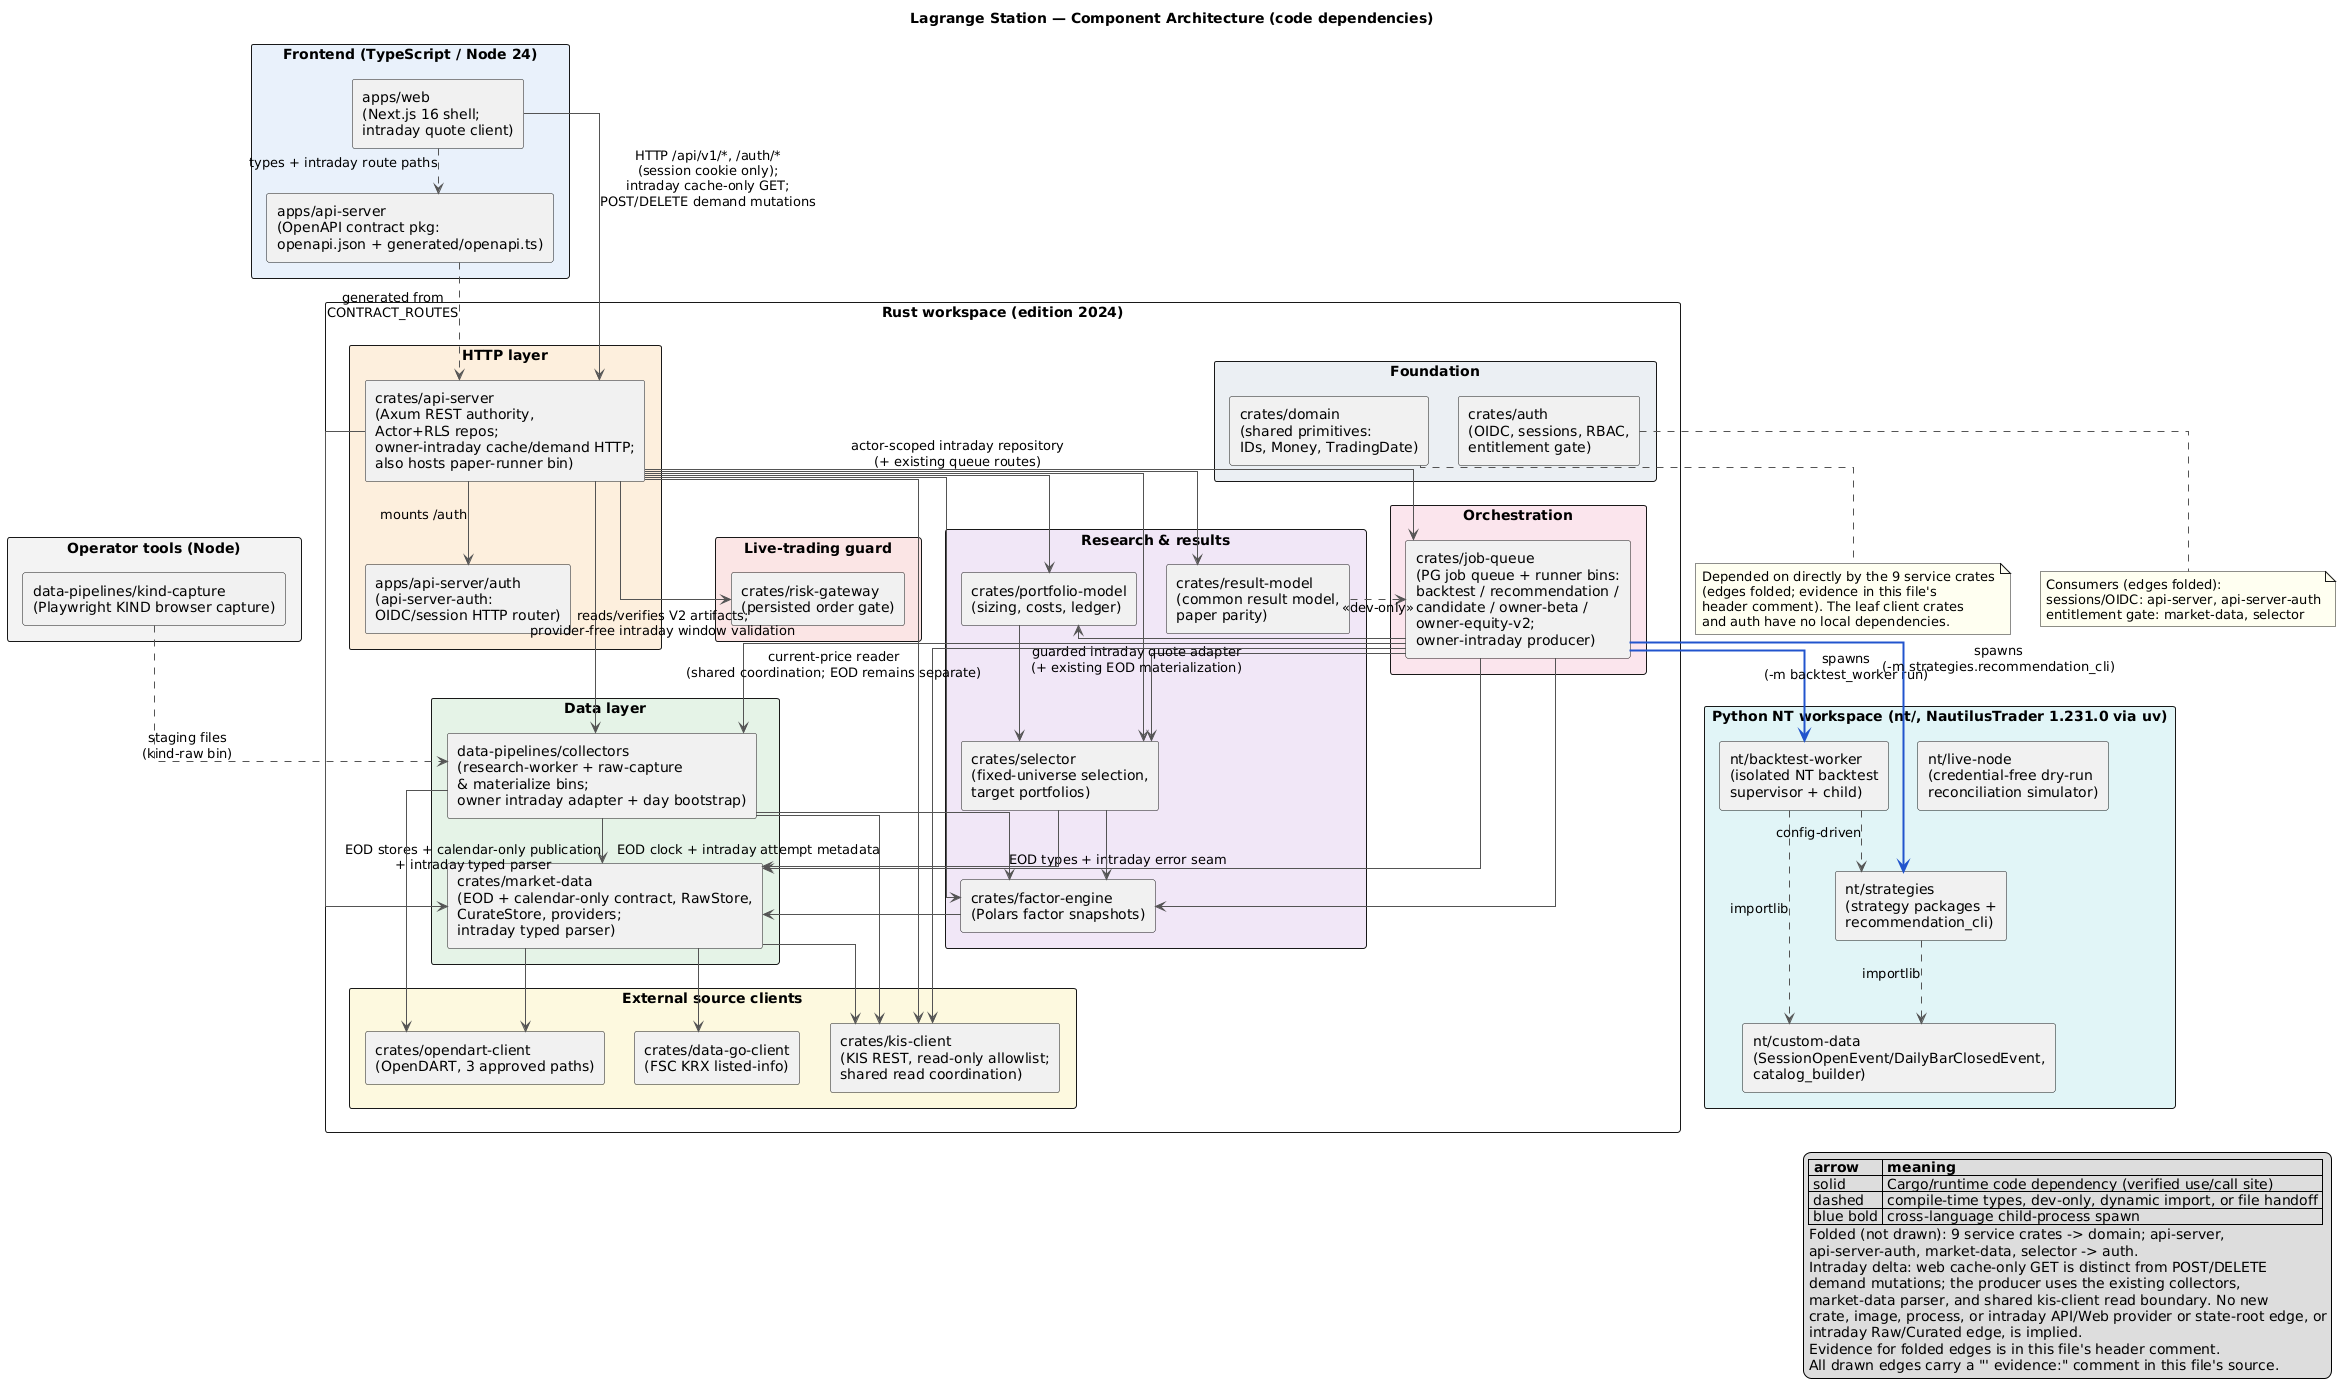

The diagram above was rendered by PlantUML. Its source (embedded in the PNG):
@startuml component_architecture
' =====================================================================
' Lagrange Station — static component / code-dependency architecture
' Generated 2026-09-04 from manifest + code-usage evidence.
' WP6-C2a source delta 2026-09-09: integrated intraday topology only;
' runtime remains default-off and unactivated. Existing EOD/chart/Raw/
' Curated edges remain separate from the cache-only intraday path.
' Every drawn arrow carries an evidence comment ("' evidence: <file:line>")
' pointing at the concrete code that makes the edge exist:
'   - Rust edges: Cargo.toml path dependency PLUS a real `use`/call site.
'   - Python edges: importlib / NT-config dynamic import sites.
'   - Cross-language edges: the exact process-spawn site.
' Edges with no code usage do not appear. Empty placeholder directories
' (nt/paper-runner, data-pipelines/normalizers, data-pipelines/validators,
' data-pipelines/nt-catalog-builder) are intentionally NOT components.
' The workspace member tests/integration/migration-contract is a test-only
' gate crate (sqlx::migrate! over migrations/) and is likewise omitted.
'
' READABILITY: ubiquitous foundation dependencies are FOLDED (not drawn).
' Nine crates directly depend on crates/domain and four components consume
' crates/auth (the leaf crates auth, kis-client, opendart-client and
' data-go-client have NO local dependencies at all). Drawing these folded
' edges adds 13 crossing lines and zero information; the production
' api-server -> collectors chart-verifier edge is drawn below.
' The folded edges and their code evidence:
'   api-server      -> domain  ' evidence: crates/api-server/src/live_order.rs:42
'   factor-engine   -> domain  ' evidence: crates/factor-engine/src/contract.rs:7
'   selector        -> domain  ' evidence: crates/selector/src/builder.rs:12
'   portfolio-model -> domain  ' evidence: crates/portfolio-model/src/paper_flow.rs:26
'   result-model    -> domain  ' evidence: crates/result-model/src/lib.rs:11
'   risk-gateway    -> domain  ' evidence: crates/risk-gateway/src/snapshot.rs:18
'   job-queue       -> domain  ' evidence: crates/job-queue/src/paper_valuation.rs:14
'   market-data     -> domain  ' evidence: crates/market-data/src/contract.rs:27
'   collectors      -> domain  ' evidence: data-pipelines/collectors/src/stock_price_beta_raw.rs:12
'   api-server      -> auth    ' evidence: crates/api-server/src/actor_tx.rs:15
'   api-server-auth -> auth    ' evidence: apps/api-server/auth/src/lib.rs:22-26
'   market-data     -> auth    ' evidence: crates/market-data/src/entitlement.rs:13
'   selector        -> auth    ' evidence: crates/selector/src/publish.rs:28
' =====================================================================

title Lagrange Station — Component Architecture (code dependencies)

skinparam componentStyle rectangle
skinparam packageStyle rectangle
skinparam shadowing false
skinparam linetype ortho
skinparam nodesep 30
skinparam ranksep 45
skinparam ArrowColor #555555
skinparam noteBackgroundColor #FFFFF0

package "Frontend (TypeScript / Node 24)" #E8F1FB {
  component "apps/web\n(Next.js 16 shell;\nintraday quote client)" as web
  component "apps/api-server\n(OpenAPI contract pkg:\nopenapi.json + generated/openapi.ts)" as api_contract
}

package "Rust workspace (edition 2024)" {

  package "HTTP layer" #FDEEDC {
    component "crates/api-server\n(Axum REST authority,\nActor+RLS repos;\nowner-intraday cache/demand HTTP;\nalso hosts paper-runner bin)" as api_server
    component "apps/api-server/auth\n(api-server-auth:\nOIDC/session HTTP router)" as api_server_auth
  }

  package "Orchestration" #FBE4EC {
    component "crates/job-queue\n(PG job queue + runner bins:\nbacktest / recommendation /\ncandidate / owner-beta /\nowner-equity-v2;\nowner-intraday producer)" as job_queue
  }

  package "Research & results" #F1E6F7 {
    component "crates/factor-engine\n(Polars factor snapshots)" as factor_engine
    component "crates/selector\n(fixed-universe selection,\ntarget portfolios)" as selector
    component "crates/portfolio-model\n(sizing, costs, ledger)" as portfolio_model
    component "crates/result-model\n(common result model,\npaper parity)" as result_model
  }

  package "Live-trading guard" #FBE5E5 {
    component "crates/risk-gateway\n(persisted order gate)" as risk_gateway
  }

  package "Data layer" #E5F3E7 {
    component "crates/market-data\n(EOD + calendar-only contract, RawStore,\nCurateStore, providers;\nintraday typed parser)" as market_data
    component "data-pipelines/collectors\n(research-worker + raw-capture\n& materialize bins;\nowner intraday adapter + day bootstrap)" as collectors
  }

  package "External source clients" #FCF8DE {
    component "crates/kis-client\n(KIS REST, read-only allowlist;\nshared read coordination)" as kis_client
    component "crates/opendart-client\n(OpenDART, 3 approved paths)" as opendart_client
    component "crates/data-go-client\n(FSC KRX listed-info)" as data_go_client
  }

  package "Foundation" #EBEFF2 {
    component "crates/domain\n(shared primitives:\nIDs, Money, TradingDate)" as domain
    component "crates/auth\n(OIDC, sessions, RBAC,\nentitlement gate)" as auth
  }
}

note bottom of domain
  Depended on directly by the 9 service crates
  (edges folded; evidence in this file's
  header comment). The leaf client crates
  and auth have no local dependencies.
end note

note bottom of auth
  Consumers (edges folded):
  sessions/OIDC: api-server, api-server-auth
  entitlement gate: market-data, selector
end note

package "Python NT workspace (nt/, NautilusTrader 1.231.0 via uv)" #E0F4F6 {
  component "nt/backtest-worker\n(isolated NT backtest\nsupervisor + child)" as backtest_worker
  component "nt/strategies\n(strategy packages +\nrecommendation_cli)" as strategies
  component "nt/custom-data\n(SessionOpenEvent/DailyBarClosedEvent,\ncatalog_builder)" as custom_data
  component "nt/live-node\n(credential-free dry-run\nreconciliation simulator)" as live_node
}

package "Operator tools (Node)" #F2F2F2 {
  component "data-pipelines/kind-capture\n(Playwright KIND browser capture)" as kind_capture
}

' ---------------- Frontend edges ----------------

' evidence: apps/web/lib/api/server-client.ts:23-38 (ky transport), apps/web/lib/api/server-session.ts:18-29 (API_INTERNAL_URL); apps/web/lib/products/intraday-quotes-client.ts:201-230 (demand POST/DELETE), 232-254 (cache GET); crates/api-server/src/http/mod.rs:344-354
web --> api_server : HTTP /api/v1/*, /auth/*\n(session cookie only);\nintraday cache-only GET;\nPOST/DELETE demand mutations

' evidence: apps/web/tsconfig.json:28 (path alias), apps/web/lib/api/contracts.ts:1,26-44 (route types); apps/web/lib/products/intraday-quotes-client.ts:3,6-19 (intraday DTO/path types); apps/api-server/generated/openapi.ts:379-425
web ..> api_contract : types + intraday route paths

' evidence: apps/api-server/scripts/openapi-spec.mjs:1-9 (mirrors crates/api-server/src/contract.rs CONTRACT_ROUTES 1:1)
api_contract ..> api_server : generated from\nCONTRACT_ROUTES

' ---------------- api-server edges ----------------

' evidence: crates/api-server/src/runtime.rs:14,1235-1239 (use api_server_auth::RouterState; .merge(api_server_auth::router(...)))
api_server --> api_server_auth : mounts /auth

' evidence: crates/api-server/Cargo.toml:27 (production path dependency); crates/api-server/src/http/owner_equity_v2.rs:16-18,691-735 (imports and invokes read_owner_equity_artifact); crates/api-server/src/runtime.rs:20-24,255-342; data-pipelines/collectors/src/intraday_quotes.rs:246-296 (provider-free window validation)
api_server --> collectors : reads/verifies V2 artifacts;\nprovider-free intraday window validation

' evidence: crates/api-server/src/repos/owner_equity_v2.rs:10 (use factor_engine::owner_equity_v2::OwnerEquitySignalRow)
api_server --> factor_engine
' evidence: crates/api-server/src/live_order.rs:49,143 (risk_gateway::evaluate_and_record)
api_server --> risk_gateway
' evidence: crates/api-server/src/live_order.rs:43 (use kis_client::mapping::{OrderRequest,..})
api_server --> kis_client
' evidence: crates/api-server/src/actor_tx.rs:16, crates/api-server/src/http/backtests.rs:496 (job_queue::batch::cancel_batch); crates/api-server/Cargo.toml:35; crates/api-server/src/repos/owner_intraday_quotes.rs:10-14,30-95
api_server --> job_queue : actor-scoped intraday repository\n(+ existing queue routes)
' evidence: crates/api-server/src/risk_snapshot.rs:148 (market_data::freshness::applicable_eod_age)
api_server --> market_data
' evidence: crates/api-server/src/http/backtests.rs:93 (portfolio_model::cost::CostProfile::resolve)
api_server --> portfolio_model
' evidence: crates/api-server/src/paper_session.rs:35 (use result_model::paper_parity::{ParityReport,..})
api_server --> result_model
' evidence: crates/api-server/src/http/strategies.rs:17 (selector::baseline::baseline_packages)
api_server --> selector

' ---------------- job-queue edges ----------------

' evidence: crates/job-queue/src/owner_equity_v2.rs:24 (use factor_engine::owner_equity_v2::{..})
job_queue --> factor_engine
' evidence: crates/job-queue/src/recommendation/compute.rs:14-15 (use selector::baseline / selector::registry)
job_queue --> selector
' evidence: crates/job-queue/src/paper_valuation.rs:17 (use portfolio_model::cost::CostProfile)
job_queue --> portfolio_model
' evidence: crates/job-queue/src/paper_valuation.rs:15 (use market_data::CurateStore); crates/job-queue/Cargo.toml:20; crates/job-queue/src/owner_equity_v2/intraday_producer.rs:22,611-614 (typed quote error mapping)
job_queue --> market_data : EOD types + intraday error seam
' evidence: crates/job-queue/src/owner_equity_v2/runtime.rs:11 (use collectors::owner_equity_v2::materialize_owner_equity_from_raw_allow_insufficient); crates/job-queue/Cargo.toml:22; crates/job-queue/src/owner_equity_v2/intraday_producer.rs:14-17,402-437
job_queue --> collectors : guarded intraday quote adapter\n(+ existing EOD materialization)
' evidence: crates/job-queue/src/bin/owner-equity-v2-runner.rs:21-22 (use kis_client::clock::Clock, kis_client::live_transport::LiveTransport); crates/job-queue/Cargo.toml:23; crates/job-queue/src/owner_equity_v2/intraday_producer.rs:18-21,42-70; crates/job-queue/src/bin/owner-equity-v2-runner.rs:492-554
job_queue --> kis_client : current-price reader\n(shared coordination; EOD remains separate)

' ---------------- research / results edges ----------------

' evidence: crates/factor-engine/src/price_only.rs:9-11 (use market_data::{ApprovedHistoricalPriceOnlyArtifact,..})
factor_engine --> market_data

' evidence: crates/selector/src/publish.rs:32 (use market_data::{DataUse, InstrumentMaster,..})
selector --> market_data
' evidence: crates/selector/src/builder.rs:13 (use factor_engine::FactorSnapshot)
selector --> factor_engine

' evidence: crates/portfolio-model/src/sizing.rs:35 (use selector::TargetPortfolio)
portfolio_model --> selector

' evidence: crates/result-model/Cargo.toml [dev-dependencies]; crates/result-model/tests/robustness_harness.rs:29
result_model ..> job_queue : <<dev-only>>

' ---------------- data-layer edges ----------------

' evidence: crates/market-data/src/providers/kis_candidate.rs:16 (use kis_client::{KisError, RequestKind})
market_data --> kis_client
' evidence: crates/market-data/src/providers/opendart.rs:121,123 (impl OpenDartRead for opendart_client::OpenDartClient)
market_data --> opendart_client
' evidence: crates/market-data/src/providers/fsc_krx_listed.rs:17,36 (use data_go_client::{..})
market_data --> data_go_client

' evidence: data-pipelines/collectors/src/calendar_bootstrap.rs:7-13,145-162; data-pipelines/collectors/src/worker.rs:24 (use market_data::contract), worker.rs:984 (RawStore::new), worker.rs:2659 (CurateStore::new); data-pipelines/collectors/Cargo.toml:9; data-pipelines/collectors/src/intraday_quotes.rs:17,496-516
collectors --> market_data : EOD stores + calendar-only publication\n+ intraday typed parser
' evidence: data-pipelines/collectors/src/stock_price_beta_materialize.rs:9 (use factor_engine::{..})
collectors --> factor_engine
' evidence: data-pipelines/collectors/src/worker.rs:14 (use kis_client::clock::Clock); data-pipelines/collectors/Cargo.toml:12; data-pipelines/collectors/src/intraday_quotes.rs:13-17,448-516
collectors --> kis_client : EOD clock + intraday attempt metadata
' evidence: data-pipelines/collectors/src/bin/opendart-raw.rs:55 (use opendart_client::{..})
collectors --> opendart_client

' ---------------- Rust -> Python process boundary ----------------

' evidence: crates/job-queue/src/runner.rs:3465-3527 (Command::new(uv_bin) .. "python -m backtest_worker run --request --output-dir --status-path --scratch")
job_queue -[#2255CC,bold]-> backtest_worker : spawns\n(-m backtest_worker run)

' evidence: crates/job-queue/src/recommendation/child.rs:509-574 (Command::new(uv_bin) .. "python -m strategies.recommendation_cli --request --result --status")
job_queue -[#2255CC,bold]-> strategies : spawns\n(-m strategies.recommendation_cli)

' ---------------- Python NT edges (all dynamic imports) ----------------

' evidence: nt/backtest-worker/backtest_worker/simulate.py:43,150 (importlib.import_module("custom-data.catalog_builder"))
backtest_worker ..> custom_data : importlib
' evidence: nt/backtest-worker/backtest_worker/simulate.py:156-159,219-224 (strategy_path -> NT ImportableStrategyConfig)
backtest_worker ..> strategies : config-driven
' evidence: nt/strategies/_execution.py:56, nt/strategies/ma200_trend.py:45 (importlib.import_module("custom-data.session_events"))
strategies ..> custom_data : importlib

' live_node is deliberately self-contained: no imports to/from other nt packages,
' no broker/KIS client, execution_enabled=True always raises.
' evidence: nt/live-node/live_node/runtime.py:3-8,185-190

' ---------------- Operator capture -> Raw ingest ----------------

' evidence: producer = data-pipelines/kind-capture/capture.mjs:10,259-270 (writes staging capture.json + page HTML); consumer = data-pipelines/collectors/src/bin/kind-raw.rs:1-7,574 (load_staging reads that staging directory)
kind_capture ..> collectors : staging files\n(kind-raw bin)

legend right
  |= arrow |= meaning |
  | solid | Cargo/runtime code dependency (verified use/call site) |
  | dashed | compile-time types, dev-only, dynamic import, or file handoff |
  | blue bold | cross-language child-process spawn |
  Folded (not drawn): 9 service crates -> domain; api-server,
  api-server-auth, market-data, selector -> auth.
  Intraday delta: web cache-only GET is distinct from POST/DELETE
  demand mutations; the producer uses the existing collectors,
  market-data parser, and shared kis-client read boundary. No new
  crate, image, process, or intraday API/Web provider or state-root edge, or
  intraday Raw/Curated edge, is implied.
  Evidence for folded edges is in this file's header comment.
  All drawn edges carry a "' evidence:" comment in this file's source.
endlegend

@enduml